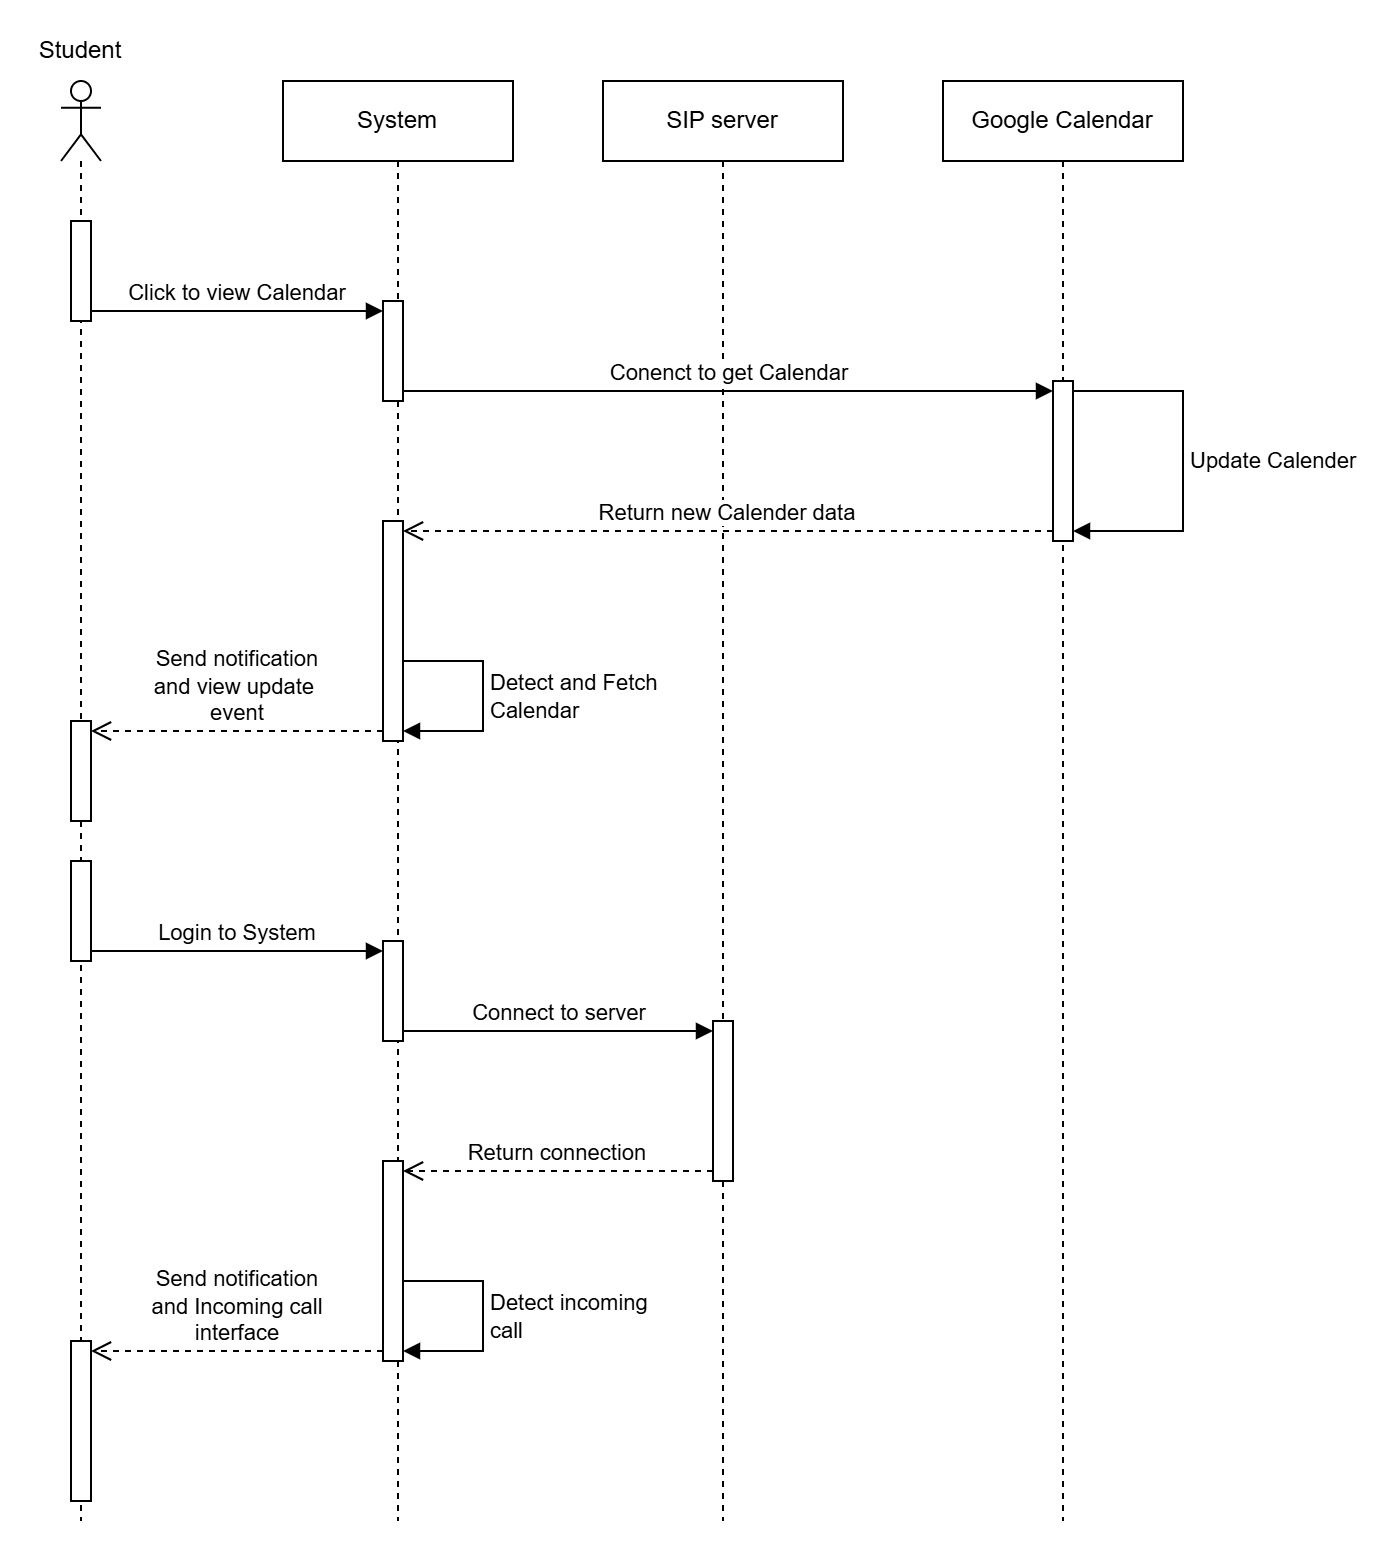

The diagram above was exported from draw.io. Its source (the exported page's mxGraphModel, read from the mxfile embedded in the PNG):
<mxGraphModel dx="1034" dy="412" grid="1" gridSize="10" guides="1" tooltips="1" connect="1" arrows="1" fold="1" page="1" pageScale="1" pageWidth="850" pageHeight="1100" math="0" shadow="0">
  <root>
    <mxCell id="0" />
    <mxCell id="1" parent="0" />
    <mxCell id="CuxXutPjccIqeJuzkIRZ-1" value="System" style="shape=umlLifeline;perimeter=lifelinePerimeter;whiteSpace=wrap;html=1;container=1;dropTarget=0;collapsible=0;recursiveResize=0;outlineConnect=0;portConstraint=eastwest;newEdgeStyle={&quot;curved&quot;:0,&quot;rounded&quot;:0};" parent="1" vertex="1">
      <mxGeometry x="300" y="120" width="115" height="720" as="geometry" />
    </mxCell>
    <mxCell id="CuxXutPjccIqeJuzkIRZ-13" value="" style="html=1;points=[[0,0,0,0,5],[0,1,0,0,-5],[1,0,0,0,5],[1,1,0,0,-5]];perimeter=orthogonalPerimeter;outlineConnect=0;targetShapes=umlLifeline;portConstraint=eastwest;newEdgeStyle={&quot;curved&quot;:0,&quot;rounded&quot;:0};" parent="CuxXutPjccIqeJuzkIRZ-1" vertex="1">
      <mxGeometry x="50" y="110" width="10" height="50" as="geometry" />
    </mxCell>
    <mxCell id="CuxXutPjccIqeJuzkIRZ-21" value="" style="html=1;points=[[0,0,0,0,5],[0,1,0,0,-5],[1,0,0,0,5],[1,1,0,0,-5]];perimeter=orthogonalPerimeter;outlineConnect=0;targetShapes=umlLifeline;portConstraint=eastwest;newEdgeStyle={&quot;curved&quot;:0,&quot;rounded&quot;:0};" parent="CuxXutPjccIqeJuzkIRZ-1" vertex="1">
      <mxGeometry x="50" y="220" width="10" height="110" as="geometry" />
    </mxCell>
    <mxCell id="CuxXutPjccIqeJuzkIRZ-29" value="" style="html=1;points=[[0,0,0,0,5],[0,1,0,0,-5],[1,0,0,0,5],[1,1,0,0,-5]];perimeter=orthogonalPerimeter;outlineConnect=0;targetShapes=umlLifeline;portConstraint=eastwest;newEdgeStyle={&quot;curved&quot;:0,&quot;rounded&quot;:0};" parent="CuxXutPjccIqeJuzkIRZ-1" vertex="1">
      <mxGeometry x="50" y="430" width="10" height="50" as="geometry" />
    </mxCell>
    <mxCell id="CuxXutPjccIqeJuzkIRZ-33" value="" style="html=1;points=[[0,0,0,0,5],[0,1,0,0,-5],[1,0,0,0,5],[1,1,0,0,-5]];perimeter=orthogonalPerimeter;outlineConnect=0;targetShapes=umlLifeline;portConstraint=eastwest;newEdgeStyle={&quot;curved&quot;:0,&quot;rounded&quot;:0};" parent="CuxXutPjccIqeJuzkIRZ-1" vertex="1">
      <mxGeometry x="50" y="540" width="10" height="100" as="geometry" />
    </mxCell>
    <mxCell id="CuxXutPjccIqeJuzkIRZ-36" value="Detect incoming&lt;br&gt;call" style="html=1;align=left;spacingLeft=2;endArrow=block;rounded=0;edgeStyle=orthogonalEdgeStyle;curved=0;rounded=0;entryX=1;entryY=1;entryDx=0;entryDy=-5;entryPerimeter=0;" parent="CuxXutPjccIqeJuzkIRZ-1" target="CuxXutPjccIqeJuzkIRZ-33" edge="1">
      <mxGeometry relative="1" as="geometry">
        <mxPoint x="60" y="600" as="sourcePoint" />
        <Array as="points">
          <mxPoint x="100" y="600" />
          <mxPoint x="100" y="635" />
        </Array>
        <mxPoint x="70" y="630" as="targetPoint" />
      </mxGeometry>
    </mxCell>
    <mxCell id="CuxXutPjccIqeJuzkIRZ-2" value="SIP server" style="shape=umlLifeline;perimeter=lifelinePerimeter;whiteSpace=wrap;html=1;container=1;dropTarget=0;collapsible=0;recursiveResize=0;outlineConnect=0;portConstraint=eastwest;newEdgeStyle={&quot;curved&quot;:0,&quot;rounded&quot;:0};" parent="1" vertex="1">
      <mxGeometry x="460" y="120" width="120" height="720" as="geometry" />
    </mxCell>
    <mxCell id="CuxXutPjccIqeJuzkIRZ-31" value="" style="html=1;points=[[0,0,0,0,5],[0,1,0,0,-5],[1,0,0,0,5],[1,1,0,0,-5]];perimeter=orthogonalPerimeter;outlineConnect=0;targetShapes=umlLifeline;portConstraint=eastwest;newEdgeStyle={&quot;curved&quot;:0,&quot;rounded&quot;:0};" parent="CuxXutPjccIqeJuzkIRZ-2" vertex="1">
      <mxGeometry x="55" y="470" width="10" height="80" as="geometry" />
    </mxCell>
    <mxCell id="CuxXutPjccIqeJuzkIRZ-4" value="" style="shape=umlLifeline;perimeter=lifelinePerimeter;whiteSpace=wrap;html=1;container=1;dropTarget=0;collapsible=0;recursiveResize=0;outlineConnect=0;portConstraint=eastwest;newEdgeStyle={&quot;curved&quot;:0,&quot;rounded&quot;:0};participant=umlActor;" parent="1" vertex="1">
      <mxGeometry x="189" y="120" width="20" height="720" as="geometry" />
    </mxCell>
    <mxCell id="CuxXutPjccIqeJuzkIRZ-12" value="" style="html=1;points=[[0,0,0,0,5],[0,1,0,0,-5],[1,0,0,0,5],[1,1,0,0,-5]];perimeter=orthogonalPerimeter;outlineConnect=0;targetShapes=umlLifeline;portConstraint=eastwest;newEdgeStyle={&quot;curved&quot;:0,&quot;rounded&quot;:0};" parent="CuxXutPjccIqeJuzkIRZ-4" vertex="1">
      <mxGeometry x="5" y="70" width="10" height="50" as="geometry" />
    </mxCell>
    <mxCell id="CuxXutPjccIqeJuzkIRZ-25" value="" style="html=1;points=[[0,0,0,0,5],[0,1,0,0,-5],[1,0,0,0,5],[1,1,0,0,-5]];perimeter=orthogonalPerimeter;outlineConnect=0;targetShapes=umlLifeline;portConstraint=eastwest;newEdgeStyle={&quot;curved&quot;:0,&quot;rounded&quot;:0};" parent="CuxXutPjccIqeJuzkIRZ-4" vertex="1">
      <mxGeometry x="5" y="320" width="10" height="50" as="geometry" />
    </mxCell>
    <mxCell id="CuxXutPjccIqeJuzkIRZ-28" value="" style="html=1;points=[[0,0,0,0,5],[0,1,0,0,-5],[1,0,0,0,5],[1,1,0,0,-5]];perimeter=orthogonalPerimeter;outlineConnect=0;targetShapes=umlLifeline;portConstraint=eastwest;newEdgeStyle={&quot;curved&quot;:0,&quot;rounded&quot;:0};" parent="CuxXutPjccIqeJuzkIRZ-4" vertex="1">
      <mxGeometry x="5" y="390" width="10" height="50" as="geometry" />
    </mxCell>
    <mxCell id="CuxXutPjccIqeJuzkIRZ-37" value="" style="html=1;points=[[0,0,0,0,5],[0,1,0,0,-5],[1,0,0,0,5],[1,1,0,0,-5]];perimeter=orthogonalPerimeter;outlineConnect=0;targetShapes=umlLifeline;portConstraint=eastwest;newEdgeStyle={&quot;curved&quot;:0,&quot;rounded&quot;:0};" parent="CuxXutPjccIqeJuzkIRZ-4" vertex="1">
      <mxGeometry x="5" y="630" width="10" height="80" as="geometry" />
    </mxCell>
    <mxCell id="CuxXutPjccIqeJuzkIRZ-5" value="Student" style="text;html=1;align=center;verticalAlign=middle;whiteSpace=wrap;rounded=0;" parent="1" vertex="1">
      <mxGeometry x="169" y="90" width="60" height="30" as="geometry" />
    </mxCell>
    <mxCell id="CuxXutPjccIqeJuzkIRZ-14" value="Click to view Calendar" style="html=1;verticalAlign=bottom;endArrow=block;curved=0;rounded=0;exitX=1;exitY=1;exitDx=0;exitDy=-5;exitPerimeter=0;entryX=0;entryY=0;entryDx=0;entryDy=5;entryPerimeter=0;" parent="1" source="CuxXutPjccIqeJuzkIRZ-12" target="CuxXutPjccIqeJuzkIRZ-13" edge="1">
      <mxGeometry width="80" relative="1" as="geometry">
        <mxPoint x="240" y="230" as="sourcePoint" />
        <mxPoint x="320" y="230" as="targetPoint" />
      </mxGeometry>
    </mxCell>
    <mxCell id="CuxXutPjccIqeJuzkIRZ-16" value="Google Calendar" style="shape=umlLifeline;perimeter=lifelinePerimeter;whiteSpace=wrap;html=1;container=1;dropTarget=0;collapsible=0;recursiveResize=0;outlineConnect=0;portConstraint=eastwest;newEdgeStyle={&quot;curved&quot;:0,&quot;rounded&quot;:0};" parent="1" vertex="1">
      <mxGeometry x="630" y="120" width="120" height="720" as="geometry" />
    </mxCell>
    <mxCell id="CuxXutPjccIqeJuzkIRZ-17" value="" style="html=1;points=[[0,0,0,0,5],[0,1,0,0,-5],[1,0,0,0,5],[1,1,0,0,-5]];perimeter=orthogonalPerimeter;outlineConnect=0;targetShapes=umlLifeline;portConstraint=eastwest;newEdgeStyle={&quot;curved&quot;:0,&quot;rounded&quot;:0};" parent="CuxXutPjccIqeJuzkIRZ-16" vertex="1">
      <mxGeometry x="55" y="150" width="10" height="80" as="geometry" />
    </mxCell>
    <mxCell id="CuxXutPjccIqeJuzkIRZ-20" value="Update Calender" style="html=1;align=left;spacingLeft=2;endArrow=block;rounded=0;edgeStyle=orthogonalEdgeStyle;curved=0;rounded=0;exitX=1;exitY=0;exitDx=0;exitDy=5;exitPerimeter=0;entryX=1;entryY=1;entryDx=0;entryDy=-5;entryPerimeter=0;" parent="CuxXutPjccIqeJuzkIRZ-16" source="CuxXutPjccIqeJuzkIRZ-17" target="CuxXutPjccIqeJuzkIRZ-17" edge="1">
      <mxGeometry relative="1" as="geometry">
        <mxPoint x="70" y="160" as="sourcePoint" />
        <Array as="points">
          <mxPoint x="120" y="155" />
          <mxPoint x="120" y="225" />
        </Array>
        <mxPoint x="75" y="189.9999999999999" as="targetPoint" />
      </mxGeometry>
    </mxCell>
    <mxCell id="CuxXutPjccIqeJuzkIRZ-18" value="Conenct to get Calendar" style="html=1;verticalAlign=bottom;endArrow=block;curved=0;rounded=0;entryX=0;entryY=0;entryDx=0;entryDy=5;entryPerimeter=0;exitX=1;exitY=1;exitDx=0;exitDy=-5;exitPerimeter=0;" parent="1" source="CuxXutPjccIqeJuzkIRZ-13" target="CuxXutPjccIqeJuzkIRZ-17" edge="1">
      <mxGeometry width="80" relative="1" as="geometry">
        <mxPoint x="440" y="269.7" as="sourcePoint" />
        <mxPoint x="520" y="269.7" as="targetPoint" />
      </mxGeometry>
    </mxCell>
    <mxCell id="CuxXutPjccIqeJuzkIRZ-22" value="Return new Calender data" style="html=1;verticalAlign=bottom;endArrow=open;dashed=1;endSize=8;curved=0;rounded=0;entryX=1;entryY=0;entryDx=0;entryDy=5;entryPerimeter=0;exitX=0;exitY=1;exitDx=0;exitDy=-5;exitPerimeter=0;" parent="1" source="CuxXutPjccIqeJuzkIRZ-17" target="CuxXutPjccIqeJuzkIRZ-21" edge="1">
      <mxGeometry relative="1" as="geometry">
        <mxPoint x="580" y="410" as="sourcePoint" />
        <mxPoint x="500" y="410" as="targetPoint" />
      </mxGeometry>
    </mxCell>
    <mxCell id="CuxXutPjccIqeJuzkIRZ-24" value="Detect and Fetch&lt;br&gt;Calendar" style="html=1;align=left;spacingLeft=2;endArrow=block;rounded=0;edgeStyle=orthogonalEdgeStyle;curved=0;rounded=0;entryX=1;entryY=1;entryDx=0;entryDy=-5;entryPerimeter=0;" parent="1" target="CuxXutPjccIqeJuzkIRZ-21" edge="1">
      <mxGeometry relative="1" as="geometry">
        <mxPoint x="360" y="410" as="sourcePoint" />
        <Array as="points">
          <mxPoint x="400" y="410" />
          <mxPoint x="400" y="445" />
        </Array>
        <mxPoint x="365" y="440.0000000000001" as="targetPoint" />
      </mxGeometry>
    </mxCell>
    <mxCell id="CuxXutPjccIqeJuzkIRZ-26" value="Send notification&lt;br&gt;and view update&amp;nbsp;&lt;br&gt;event" style="html=1;verticalAlign=bottom;endArrow=open;dashed=1;endSize=8;curved=0;rounded=0;entryX=1;entryY=0;entryDx=0;entryDy=5;entryPerimeter=0;exitX=0;exitY=1;exitDx=0;exitDy=-5;exitPerimeter=0;" parent="1" source="CuxXutPjccIqeJuzkIRZ-21" target="CuxXutPjccIqeJuzkIRZ-25" edge="1">
      <mxGeometry relative="1" as="geometry">
        <mxPoint x="309" y="450" as="sourcePoint" />
        <mxPoint x="229" y="450" as="targetPoint" />
      </mxGeometry>
    </mxCell>
    <mxCell id="CuxXutPjccIqeJuzkIRZ-30" value="Login to System" style="html=1;verticalAlign=bottom;endArrow=block;curved=0;rounded=0;entryX=0;entryY=0;entryDx=0;entryDy=5;entryPerimeter=0;exitX=1;exitY=1;exitDx=0;exitDy=-5;exitPerimeter=0;" parent="1" source="CuxXutPjccIqeJuzkIRZ-28" target="CuxXutPjccIqeJuzkIRZ-29" edge="1">
      <mxGeometry width="80" relative="1" as="geometry">
        <mxPoint x="229" y="560" as="sourcePoint" />
        <mxPoint x="309" y="560" as="targetPoint" />
      </mxGeometry>
    </mxCell>
    <mxCell id="CuxXutPjccIqeJuzkIRZ-32" value="Connect to server" style="html=1;verticalAlign=bottom;endArrow=block;curved=0;rounded=0;exitX=1;exitY=1;exitDx=0;exitDy=-5;exitPerimeter=0;entryX=0;entryY=0;entryDx=0;entryDy=5;entryPerimeter=0;" parent="1" source="CuxXutPjccIqeJuzkIRZ-29" target="CuxXutPjccIqeJuzkIRZ-31" edge="1">
      <mxGeometry width="80" relative="1" as="geometry">
        <mxPoint x="460" y="520" as="sourcePoint" />
        <mxPoint x="540" y="520" as="targetPoint" />
      </mxGeometry>
    </mxCell>
    <mxCell id="CuxXutPjccIqeJuzkIRZ-34" value="Return connection" style="html=1;verticalAlign=bottom;endArrow=open;dashed=1;endSize=8;curved=0;rounded=0;entryX=1;entryY=0;entryDx=0;entryDy=5;entryPerimeter=0;exitX=0;exitY=1;exitDx=0;exitDy=-5;exitPerimeter=0;" parent="1" source="CuxXutPjccIqeJuzkIRZ-31" target="CuxXutPjccIqeJuzkIRZ-33" edge="1">
      <mxGeometry relative="1" as="geometry">
        <mxPoint x="540" y="650" as="sourcePoint" />
        <mxPoint x="460" y="650" as="targetPoint" />
      </mxGeometry>
    </mxCell>
    <mxCell id="CuxXutPjccIqeJuzkIRZ-38" value="Send notification&lt;br&gt;and Incoming call&lt;br&gt;interface" style="html=1;verticalAlign=bottom;endArrow=open;dashed=1;endSize=8;curved=0;rounded=0;exitX=0;exitY=1;exitDx=0;exitDy=-5;exitPerimeter=0;entryX=1;entryY=0;entryDx=0;entryDy=5;entryPerimeter=0;" parent="1" source="CuxXutPjccIqeJuzkIRZ-33" target="CuxXutPjccIqeJuzkIRZ-37" edge="1">
      <mxGeometry x="0.0027" relative="1" as="geometry">
        <mxPoint x="340" y="760" as="sourcePoint" />
        <mxPoint x="260" y="760" as="targetPoint" />
        <mxPoint as="offset" />
      </mxGeometry>
    </mxCell>
  </root>
</mxGraphModel>